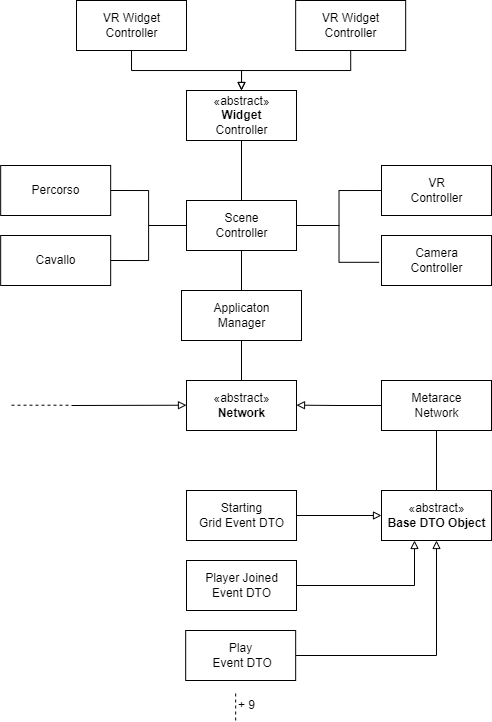

The diagram above was exported from draw.io. Its source (the exported page's mxGraphModel, read from the mxfile embedded in the PNG):
<mxGraphModel dx="785" dy="841" grid="1" gridSize="10" guides="1" tooltips="1" connect="1" arrows="1" fold="1" page="0" pageScale="1" pageWidth="827" pageHeight="1169" math="0" shadow="0">
  <root>
    <mxCell id="0" />
    <mxCell id="1" parent="0" />
    <mxCell id="bIrv_8YH7Gm2jYidEFyk-46" style="edgeStyle=orthogonalEdgeStyle;rounded=0;orthogonalLoop=1;jettySize=auto;html=1;exitX=0.5;exitY=0;exitDx=0;exitDy=0;entryX=0.5;entryY=1;entryDx=0;entryDy=0;endArrow=none;endFill=0;" edge="1" parent="1" source="bIrv_8YH7Gm2jYidEFyk-1" target="bIrv_8YH7Gm2jYidEFyk-88">
      <mxGeometry relative="1" as="geometry">
        <mxPoint x="340" y="110" as="targetPoint" />
      </mxGeometry>
    </mxCell>
    <mxCell id="bIrv_8YH7Gm2jYidEFyk-106" style="edgeStyle=orthogonalEdgeStyle;rounded=0;sketch=0;orthogonalLoop=1;jettySize=auto;html=1;exitX=0.5;exitY=1;exitDx=0;exitDy=0;entryX=0.5;entryY=0;entryDx=0;entryDy=0;strokeColor=default;endArrow=none;endFill=0;" edge="1" parent="1" source="bIrv_8YH7Gm2jYidEFyk-1" target="bIrv_8YH7Gm2jYidEFyk-105">
      <mxGeometry relative="1" as="geometry" />
    </mxCell>
    <mxCell id="bIrv_8YH7Gm2jYidEFyk-1" value="Applicaton&lt;br&gt;Manager" style="html=1;" vertex="1" parent="1">
      <mxGeometry x="280" y="130" width="120" height="50" as="geometry" />
    </mxCell>
    <mxCell id="bIrv_8YH7Gm2jYidEFyk-20" value="«abstract»&lt;br&gt;&lt;b&gt;Base DTO Object&lt;br&gt;&lt;/b&gt;" style="html=1;" vertex="1" parent="1">
      <mxGeometry x="480" y="330" width="110" height="50" as="geometry" />
    </mxCell>
    <mxCell id="bIrv_8YH7Gm2jYidEFyk-58" style="edgeStyle=orthogonalEdgeStyle;rounded=0;sketch=0;orthogonalLoop=1;jettySize=auto;html=1;exitX=0.5;exitY=1;exitDx=0;exitDy=0;entryX=0.5;entryY=0;entryDx=0;entryDy=0;strokeColor=default;endArrow=none;endFill=0;" edge="1" parent="1" target="bIrv_8YH7Gm2jYidEFyk-20">
      <mxGeometry relative="1" as="geometry">
        <mxPoint x="535" y="270" as="sourcePoint" />
      </mxGeometry>
    </mxCell>
    <mxCell id="bIrv_8YH7Gm2jYidEFyk-59" style="edgeStyle=orthogonalEdgeStyle;rounded=0;sketch=0;orthogonalLoop=1;jettySize=auto;html=1;exitX=0;exitY=0.5;exitDx=0;exitDy=0;entryX=1;entryY=0.5;entryDx=0;entryDy=0;strokeColor=default;endArrow=block;endFill=0;" edge="1" parent="1" source="bIrv_8YH7Gm2jYidEFyk-107">
      <mxGeometry relative="1" as="geometry">
        <mxPoint x="455" y="244.66" as="sourcePoint" />
        <mxPoint x="395" y="244.66" as="targetPoint" />
      </mxGeometry>
    </mxCell>
    <mxCell id="bIrv_8YH7Gm2jYidEFyk-74" value="" style="endArrow=none;endSize=12;html=1;rounded=0;sketch=0;strokeColor=default;endFill=0;dashed=1;" edge="1" parent="1">
      <mxGeometry y="10" width="160" relative="1" as="geometry">
        <mxPoint x="334.17" y="560" as="sourcePoint" />
        <mxPoint x="334.17" y="530" as="targetPoint" />
        <mxPoint as="offset" />
        <Array as="points" />
      </mxGeometry>
    </mxCell>
    <mxCell id="bIrv_8YH7Gm2jYidEFyk-77" value="+ 9" style="text;html=1;align=center;verticalAlign=middle;resizable=0;points=[];autosize=1;strokeColor=none;fillColor=none;" vertex="1" parent="1">
      <mxGeometry x="325" y="530" width="40" height="30" as="geometry" />
    </mxCell>
    <mxCell id="bIrv_8YH7Gm2jYidEFyk-84" value="" style="endArrow=none;endSize=12;html=1;rounded=0;sketch=0;strokeColor=default;endFill=0;dashed=1;" edge="1" parent="1">
      <mxGeometry y="10" width="160" relative="1" as="geometry">
        <mxPoint x="110" y="244.71" as="sourcePoint" />
        <mxPoint x="170" y="244.71" as="targetPoint" />
        <mxPoint as="offset" />
        <Array as="points" />
      </mxGeometry>
    </mxCell>
    <mxCell id="bIrv_8YH7Gm2jYidEFyk-101" style="edgeStyle=orthogonalEdgeStyle;rounded=0;sketch=0;orthogonalLoop=1;jettySize=auto;html=1;exitX=1;exitY=0.5;exitDx=0;exitDy=0;entryX=0;entryY=0.5;entryDx=0;entryDy=0;strokeColor=default;endArrow=none;endFill=0;" edge="1" parent="1" source="bIrv_8YH7Gm2jYidEFyk-85" target="bIrv_8YH7Gm2jYidEFyk-88">
      <mxGeometry relative="1" as="geometry" />
    </mxCell>
    <mxCell id="bIrv_8YH7Gm2jYidEFyk-85" value="Cavallo" style="html=1;" vertex="1" parent="1">
      <mxGeometry x="99.17" y="75" width="110" height="50" as="geometry" />
    </mxCell>
    <mxCell id="bIrv_8YH7Gm2jYidEFyk-91" style="edgeStyle=orthogonalEdgeStyle;rounded=0;sketch=0;orthogonalLoop=1;jettySize=auto;html=1;exitX=1;exitY=0.5;exitDx=0;exitDy=0;entryX=0;entryY=0.5;entryDx=0;entryDy=0;strokeColor=default;endArrow=none;endFill=0;" edge="1" parent="1" source="bIrv_8YH7Gm2jYidEFyk-88" target="bIrv_8YH7Gm2jYidEFyk-89">
      <mxGeometry relative="1" as="geometry" />
    </mxCell>
    <mxCell id="bIrv_8YH7Gm2jYidEFyk-94" style="edgeStyle=orthogonalEdgeStyle;rounded=0;sketch=0;orthogonalLoop=1;jettySize=auto;html=1;exitX=1;exitY=0.5;exitDx=0;exitDy=0;entryX=-0.022;entryY=0.536;entryDx=0;entryDy=0;entryPerimeter=0;strokeColor=default;endArrow=none;endFill=0;" edge="1" parent="1" source="bIrv_8YH7Gm2jYidEFyk-88" target="bIrv_8YH7Gm2jYidEFyk-90">
      <mxGeometry relative="1" as="geometry" />
    </mxCell>
    <mxCell id="bIrv_8YH7Gm2jYidEFyk-99" style="edgeStyle=orthogonalEdgeStyle;rounded=0;sketch=0;orthogonalLoop=1;jettySize=auto;html=1;exitX=0.5;exitY=0;exitDx=0;exitDy=0;entryX=0.5;entryY=1;entryDx=0;entryDy=0;strokeColor=default;endArrow=none;endFill=0;" edge="1" parent="1" source="bIrv_8YH7Gm2jYidEFyk-88" target="bIrv_8YH7Gm2jYidEFyk-95">
      <mxGeometry relative="1" as="geometry" />
    </mxCell>
    <mxCell id="bIrv_8YH7Gm2jYidEFyk-104" style="edgeStyle=orthogonalEdgeStyle;rounded=0;sketch=0;orthogonalLoop=1;jettySize=auto;html=1;exitX=0;exitY=0.5;exitDx=0;exitDy=0;entryX=1;entryY=0.5;entryDx=0;entryDy=0;strokeColor=default;endArrow=none;endFill=0;" edge="1" parent="1" source="bIrv_8YH7Gm2jYidEFyk-88" target="bIrv_8YH7Gm2jYidEFyk-100">
      <mxGeometry relative="1" as="geometry" />
    </mxCell>
    <mxCell id="bIrv_8YH7Gm2jYidEFyk-88" value="Scene&lt;br&gt;Controller" style="html=1;" vertex="1" parent="1">
      <mxGeometry x="285" y="40" width="110" height="50" as="geometry" />
    </mxCell>
    <mxCell id="bIrv_8YH7Gm2jYidEFyk-89" value="VR&lt;br&gt;Controller" style="html=1;" vertex="1" parent="1">
      <mxGeometry x="480" y="5" width="110" height="50" as="geometry" />
    </mxCell>
    <mxCell id="bIrv_8YH7Gm2jYidEFyk-90" value="Camera&lt;br&gt;Controller" style="html=1;" vertex="1" parent="1">
      <mxGeometry x="480" y="75" width="110" height="50" as="geometry" />
    </mxCell>
    <mxCell id="bIrv_8YH7Gm2jYidEFyk-95" value="«abstract»&lt;br&gt;&lt;b&gt;Widget&lt;br&gt;&lt;/b&gt;Controller" style="html=1;" vertex="1" parent="1">
      <mxGeometry x="285" y="-70" width="110" height="50" as="geometry" />
    </mxCell>
    <mxCell id="bIrv_8YH7Gm2jYidEFyk-100" value="Percorso" style="html=1;" vertex="1" parent="1">
      <mxGeometry x="99.17" y="5" width="110" height="50" as="geometry" />
    </mxCell>
    <mxCell id="bIrv_8YH7Gm2jYidEFyk-105" value="«abstract»&lt;br&gt;&lt;b&gt;Network&lt;/b&gt;" style="html=1;" vertex="1" parent="1">
      <mxGeometry x="285" y="220" width="110" height="50" as="geometry" />
    </mxCell>
    <mxCell id="bIrv_8YH7Gm2jYidEFyk-107" value="Metarace&lt;br&gt;Network" style="html=1;" vertex="1" parent="1">
      <mxGeometry x="480" y="220" width="110" height="50" as="geometry" />
    </mxCell>
    <mxCell id="bIrv_8YH7Gm2jYidEFyk-126" style="edgeStyle=orthogonalEdgeStyle;rounded=0;sketch=0;orthogonalLoop=1;jettySize=auto;html=1;exitX=1;exitY=0.5;exitDx=0;exitDy=0;entryX=0;entryY=0.5;entryDx=0;entryDy=0;strokeColor=default;endArrow=block;endFill=0;" edge="1" parent="1" source="bIrv_8YH7Gm2jYidEFyk-108" target="bIrv_8YH7Gm2jYidEFyk-20">
      <mxGeometry relative="1" as="geometry" />
    </mxCell>
    <mxCell id="bIrv_8YH7Gm2jYidEFyk-108" value="Starting&lt;br&gt;Grid Event DTO" style="html=1;" vertex="1" parent="1">
      <mxGeometry x="285" y="330" width="110" height="50" as="geometry" />
    </mxCell>
    <mxCell id="bIrv_8YH7Gm2jYidEFyk-129" style="edgeStyle=orthogonalEdgeStyle;rounded=0;sketch=0;orthogonalLoop=1;jettySize=auto;html=1;exitX=1;exitY=0.5;exitDx=0;exitDy=0;strokeColor=default;endArrow=block;endFill=0;" edge="1" parent="1" source="bIrv_8YH7Gm2jYidEFyk-109">
      <mxGeometry relative="1" as="geometry">
        <mxPoint x="513" y="380" as="targetPoint" />
      </mxGeometry>
    </mxCell>
    <mxCell id="bIrv_8YH7Gm2jYidEFyk-109" value="Player Joined &lt;br&gt;&lt;span style=&quot;color: rgba(0, 0, 0, 0); font-family: monospace; font-size: 0px; text-align: start;&quot;&gt;%3CmxGraphModel%3E%3Croot%3E%3CmxCell%20id%3D%220%22%2F%3E%3CmxCell%20id%3D%221%22%20parent%3D%220%22%2F%3E%3CmxCell%20id%3D%222%22%20value%3D%22Starting%26lt%3Bbr%26gt%3BGrid%20Event%20DTO%22%20style%3D%22html%3D1%3B%22%20vertex%3D%221%22%20parent%3D%221%22%3E%3CmxGeometry%20x%3D%22100%22%20y%3D%22330%22%20width%3D%22110%22%20height%3D%2250%22%20as%3D%22geometry%22%2F%3E%3C%2FmxCell%3E%3C%2Froot%3E%3C%2FmxGraphModel%3E&lt;/span&gt;Event DTO" style="html=1;" vertex="1" parent="1">
      <mxGeometry x="285" y="400" width="110" height="50" as="geometry" />
    </mxCell>
    <mxCell id="bIrv_8YH7Gm2jYidEFyk-128" style="edgeStyle=orthogonalEdgeStyle;rounded=0;sketch=0;orthogonalLoop=1;jettySize=auto;html=1;exitX=1;exitY=0.5;exitDx=0;exitDy=0;entryX=0.5;entryY=1;entryDx=0;entryDy=0;strokeColor=default;endArrow=block;endFill=0;" edge="1" parent="1" source="bIrv_8YH7Gm2jYidEFyk-110" target="bIrv_8YH7Gm2jYidEFyk-20">
      <mxGeometry relative="1" as="geometry" />
    </mxCell>
    <mxCell id="bIrv_8YH7Gm2jYidEFyk-110" value="Play&lt;br&gt;&amp;nbsp;Event DTO" style="html=1;" vertex="1" parent="1">
      <mxGeometry x="284.17" y="470" width="110" height="50" as="geometry" />
    </mxCell>
    <mxCell id="bIrv_8YH7Gm2jYidEFyk-132" style="edgeStyle=orthogonalEdgeStyle;rounded=0;sketch=0;orthogonalLoop=1;jettySize=auto;html=1;exitX=0.5;exitY=1;exitDx=0;exitDy=0;entryX=0.5;entryY=0;entryDx=0;entryDy=0;strokeColor=default;endArrow=block;endFill=0;" edge="1" parent="1" source="bIrv_8YH7Gm2jYidEFyk-130" target="bIrv_8YH7Gm2jYidEFyk-95">
      <mxGeometry relative="1" as="geometry" />
    </mxCell>
    <mxCell id="bIrv_8YH7Gm2jYidEFyk-130" value="VR Widget&lt;br&gt;Controller" style="html=1;" vertex="1" parent="1">
      <mxGeometry x="175" y="-160" width="110" height="50" as="geometry" />
    </mxCell>
    <mxCell id="bIrv_8YH7Gm2jYidEFyk-140" style="edgeStyle=orthogonalEdgeStyle;rounded=0;sketch=0;orthogonalLoop=1;jettySize=auto;html=1;exitX=0.5;exitY=1;exitDx=0;exitDy=0;entryX=0.5;entryY=0;entryDx=0;entryDy=0;strokeColor=default;endArrow=block;endFill=0;" edge="1" parent="1" source="bIrv_8YH7Gm2jYidEFyk-131" target="bIrv_8YH7Gm2jYidEFyk-95">
      <mxGeometry relative="1" as="geometry" />
    </mxCell>
    <mxCell id="bIrv_8YH7Gm2jYidEFyk-131" value="VR Widget&lt;br&gt;Controller" style="html=1;" vertex="1" parent="1">
      <mxGeometry x="394.16999999999996" y="-160" width="110" height="50" as="geometry" />
    </mxCell>
    <mxCell id="bIrv_8YH7Gm2jYidEFyk-143" value="" style="endArrow=block;endFill=0;endSize=6;html=1;rounded=0;sketch=0;strokeColor=default;strokeWidth=1;" edge="1" parent="1">
      <mxGeometry width="160" relative="1" as="geometry">
        <mxPoint x="170" y="245" as="sourcePoint" />
        <mxPoint x="285" y="244.71" as="targetPoint" />
      </mxGeometry>
    </mxCell>
  </root>
</mxGraphModel>